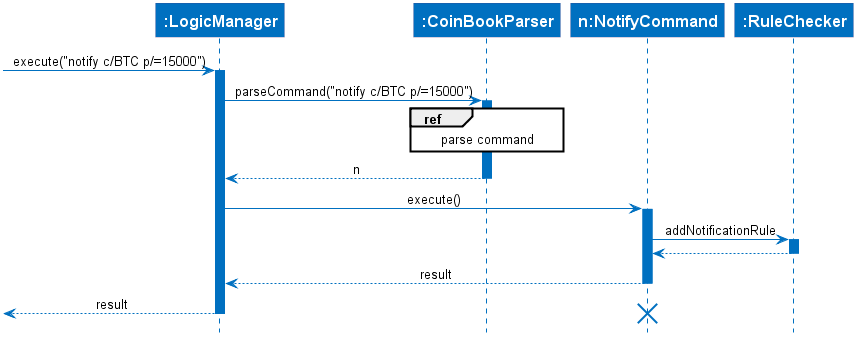

The diagram above was rendered by PlantUML. Its source (embedded in the PNG):
@startuml

hide footbox
skinparam SequenceMessageAlign center
skinparam shadowing false
skinparam sequence {
  ActorBackgroundColor #DDDDDD
  ActorBorderColor black
  ArrowColor #0070C0
  ParticipantFontColor white
  ParticipantFontSize 16
  ParticipantFontStyle bold
  ParticipantBorderThickness 0
  ParticipantBackgroundColor #0070C0
  LifeLineBorderColor #0070C0
  LifeLineBackgroundColor #0070C0
  defaultFontName Calibri
}

participant ":LogicManager" as LM
participant ":CoinBookParser" as A
participant "n:NotifyCommand" as N
participant ":RuleChecker" as M

[-> LM : execute("notify c/BTC p/=15000")
activate LM

LM -> A : parseCommand("notify c/BTC p/=15000")
activate A

ref over A : parse command
LM <-- A : n
deactivate A

LM -> N : execute()
activate N
N -> M : addNotificationRule
activate M
N <-- M
deactivate M

LM <-- N : result
deactivate N
[<-- LM : result
deactivate LM
destroy N

@enduml